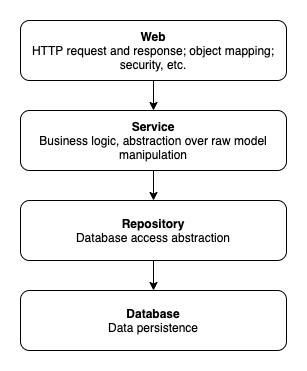

The diagram above was exported from draw.io. Its source (the exported page's mxGraphModel, read from the mxfile embedded in the PNG):
<mxGraphModel dx="946" dy="648" grid="1" gridSize="10" guides="1" tooltips="1" connect="1" arrows="1" fold="1" page="1" pageScale="1" pageWidth="827" pageHeight="1169" math="0" shadow="0">
  <root>
    <mxCell id="0" />
    <mxCell id="1" parent="0" />
    <mxCell id="5WmTKawfEb8s9EYDtVrD-6" style="edgeStyle=orthogonalEdgeStyle;rounded=0;orthogonalLoop=1;jettySize=auto;html=1;" edge="1" parent="1" source="5WmTKawfEb8s9EYDtVrD-1" target="5WmTKawfEb8s9EYDtVrD-2">
      <mxGeometry relative="1" as="geometry" />
    </mxCell>
    <mxCell id="5WmTKawfEb8s9EYDtVrD-1" value="&lt;b&gt;Web&lt;/b&gt;&lt;br&gt;HTTP request and response; object mapping; security, etc." style="rounded=1;whiteSpace=wrap;html=1;" vertex="1" parent="1">
      <mxGeometry x="260" y="170" width="266" height="60" as="geometry" />
    </mxCell>
    <mxCell id="5WmTKawfEb8s9EYDtVrD-7" style="edgeStyle=orthogonalEdgeStyle;rounded=0;orthogonalLoop=1;jettySize=auto;html=1;entryX=0.5;entryY=0;entryDx=0;entryDy=0;" edge="1" parent="1" source="5WmTKawfEb8s9EYDtVrD-2" target="5WmTKawfEb8s9EYDtVrD-3">
      <mxGeometry relative="1" as="geometry" />
    </mxCell>
    <mxCell id="5WmTKawfEb8s9EYDtVrD-2" value="&lt;b&gt;Service&lt;/b&gt;&lt;br&gt;Business logic, abstraction over raw model manipulation" style="rounded=1;whiteSpace=wrap;html=1;" vertex="1" parent="1">
      <mxGeometry x="260" y="260" width="266" height="60" as="geometry" />
    </mxCell>
    <mxCell id="5WmTKawfEb8s9EYDtVrD-8" style="edgeStyle=orthogonalEdgeStyle;rounded=0;orthogonalLoop=1;jettySize=auto;html=1;" edge="1" parent="1" source="5WmTKawfEb8s9EYDtVrD-3" target="5WmTKawfEb8s9EYDtVrD-5">
      <mxGeometry relative="1" as="geometry" />
    </mxCell>
    <mxCell id="5WmTKawfEb8s9EYDtVrD-3" value="&lt;b&gt;Repository&lt;br&gt;&lt;/b&gt;Database access abstraction" style="rounded=1;whiteSpace=wrap;html=1;" vertex="1" parent="1">
      <mxGeometry x="260" y="350" width="266" height="60" as="geometry" />
    </mxCell>
    <mxCell id="5WmTKawfEb8s9EYDtVrD-5" value="&lt;b&gt;Database&lt;/b&gt;&lt;br&gt;Data persistence" style="rounded=1;whiteSpace=wrap;html=1;" vertex="1" parent="1">
      <mxGeometry x="260" y="440" width="266" height="60" as="geometry" />
    </mxCell>
  </root>
</mxGraphModel>